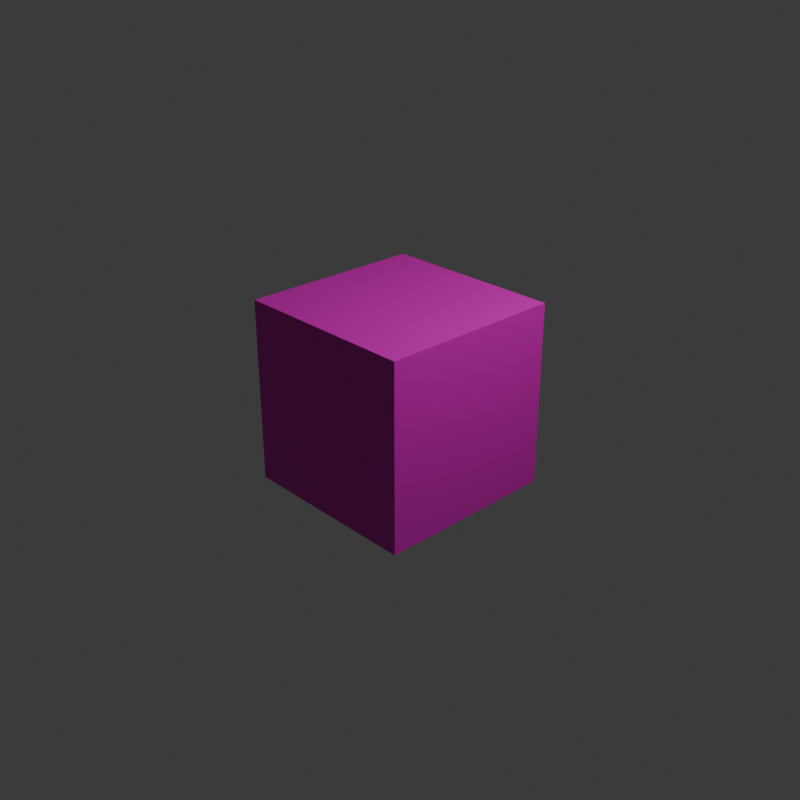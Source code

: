 # Source: comfy_dev_scene.blend  (saved by Blender 4.0.36; exported with 4.5.12 LTS)
import bpy
from mathutils import Matrix  # noqa: F401  (used for matrix-valued properties, if any)

bpy.ops.wm.read_factory_settings(use_empty=True)
scene = bpy.context.scene
scene.name = 'Scene'

# ---- collections
col_collection = bpy.data.collections.new('Collection'); scene.collection.children.link(col_collection)

# ---- materials (node trees are filled in below, after node groups)
mat_material = bpy.data.materials.new('Material')
mat_material.alpha_threshold = 0.0
mat_material.use_transparent_shadow = False
mat_material.roughness = 0.5
mat_material.line_color = (0.0, 0.0, 0.0, 1.0)

# ---- material node trees
mat_material.use_nodes = True; mat_material.node_tree.nodes.clear()
_N = mat_material.node_tree.nodes; _L = mat_material.node_tree.links
n0 = _N.new('ShaderNodeOutputMaterial'); n0.name = 'Material Output'; n0.location = (300, 300)
n1 = _N.new('ShaderNodeBsdfPrincipled'); n1.name = 'Principled BSDF'; n1.location = (10, 300)
n1.inputs[0].default_value = (0.8002, 0.0, 0.5807, 1.0)
n1.inputs[3].default_value = 1.45
_L.new(n1.outputs[0], n0.inputs[0])
n0.is_active_output = True

# ---- world
world_world = bpy.data.worlds.new('World'); scene.world = world_world
world_world.use_nodes = True; world_world.node_tree.nodes.clear()
_N = world_world.node_tree.nodes; _L = world_world.node_tree.links
n0 = _N.new('ShaderNodeOutputWorld'); n0.name = 'World Output'; n0.location = (300, 300)
n1 = _N.new('ShaderNodeBackground'); n1.name = 'Background'; n1.location = (10, 300)
n1.inputs[0].default_value = (0.05088, 0.05088, 0.05088, 1.0)
_L.new(n1.outputs[0], n0.inputs[0])
n0.is_active_output = True
world_world.color = (0.05088, 0.05088, 0.05088)
world_world.use_sun_shadow = False
world_world.sun_shadow_jitter_overblur = 0.0

# ---- cameras
cam_camera = bpy.data.cameras.new('Camera')
cam_camera.clip_end = 100.0
cam_camera.ortho_scale = 7.314

# ---- lights
light_light = bpy.data.lights.new('Light', 'POINT')
light_light.transmission_factor = 0.0
light_light.use_soft_falloff = False
light_light.energy = 1000.0
light_light.shadow_soft_size = 0.1
light_light.shadow_maximum_resolution = 0.006
light_light.use_absolute_resolution = True

# ---- meshes
me_cube = bpy.data.meshes.new('Cube')
me_cube.from_pydata([(1.0, 1.0, 1.0), (1.0, 1.0, -1.0), (1.0, -1.0, 1.0), (1.0, -1.0, -1.0), (-1.0, 1.0, 1.0), (-1.0, 1.0, -1.0), (-1.0, -1.0, 1.0), (-1.0, -1.0, -1.0)], [], [(0, 4, 6, 2), (3, 2, 6, 7), (7, 6, 4, 5), (5, 1, 3, 7), (1, 0, 2, 3), (5, 4, 0, 1)])
_uv = me_cube.uv_layers.new(name='UVMap')
_uv.uv.foreach_set('vector', [0.625, 0.5, 0.875, 0.5, 0.875, 0.75, 0.625, 0.75, 0.375, 0.75, 0.625, 0.75, 0.625, 1.0, 0.375, 1.0, 0.375, 0.0, 0.625, 0.0, 0.625, 0.25, 0.375, 0.25, 0.125, 0.5, 0.375, 0.5, 0.375, 0.75, 0.125, 0.75, 0.375, 0.5, 0.625, 0.5, 0.625, 0.75, 0.375, 0.75, 0.375, 0.25, 0.625, 0.25, 0.625, 0.5, 0.375, 0.5])
me_cube.materials.append(mat_material)
me_cube.use_mirror_vertex_groups = False
me_cube.update()

# ---- objects
ob_cube = bpy.data.objects.new('Cube', me_cube)
ob_light = bpy.data.objects.new('Light', light_light)
ob_camera = bpy.data.objects.new('Camera', cam_camera)

# ---- transforms, parenting, visibility, modifiers, constraints
ob_cube.location = (0.0, 0.0, 0.0)
ob_cube.lock_rotations_4d = False
ob_cube.empty_display_type = 'ARROWS'
ob_cube.lineart.crease_threshold = 0.0
ob_light.location = (4.076, 1.005, 5.904)
ob_light.rotation_euler = (0.6503, 0.05522, 1.866)
ob_light.lock_rotations_4d = False
ob_light.empty_display_type = 'ARROWS'
ob_light.color = (0.0, 0.0, 0.0, 0.0)
ob_light.lineart.crease_threshold = 0.0
ob_camera.location = (7.359, -6.926, 4.958)
ob_camera.rotation_euler = (1.109, 0.0, 0.8149)
ob_camera.lock_rotations_4d = False
ob_camera.empty_display_type = 'ARROWS'
ob_camera.color = (0.0, 0.0, 0.0, 0.0)
ob_camera.display_type = 'WIRE'
ob_camera.lineart.crease_threshold = 0.0

# ---- collection membership
col_collection.objects.link(ob_cube)
col_collection.objects.link(ob_light)
col_collection.objects.link(ob_camera)

# ---- scene / render settings (as saved in the file)
scene.camera = ob_camera
scene.frame_start = 1; scene.frame_end = 2; scene.frame_set(11)
scene.render.engine = 'BLENDER_EEVEE_NEXT'
scene.render.resolution_x = 1024
scene.render.resolution_y = 1024
scene.render.film_transparent = True
scene.cycles.sampling_pattern = 'TABULATED_SOBOL'
bpy.context.view_layer.update()
